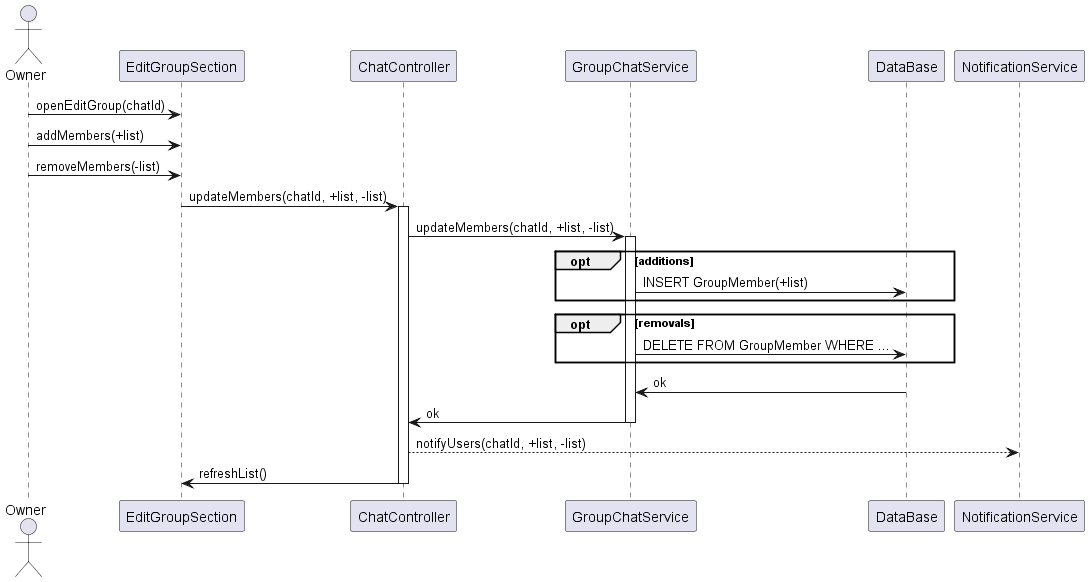

The diagram above was rendered by PlantUML. Its source (embedded in the PNG):
@startuml
actor Owner
participant "EditGroupSection" as UI
participant "ChatController" as CC
participant "GroupChatService" as GCS
participant "DataBase" as DB
participant "NotificationService" as NS

Owner -> UI: openEditGroup(chatId)
Owner -> UI: addMembers(+list)
Owner -> UI: removeMembers(-list)
UI -> CC: updateMembers(chatId, +list, -list)
activate CC
CC -> GCS: updateMembers(chatId, +list, -list)
activate GCS
opt additions
  GCS -> DB: INSERT GroupMember(+list)
end opt
opt removals
  GCS -> DB: DELETE FROM GroupMember WHERE ...
end opt
DB -> GCS: ok
GCS -> CC: ok
deactivate GCS

CC --> NS: notifyUsers(chatId, +list, -list)
CC -> UI: refreshList()
deactivate CC
@enduml